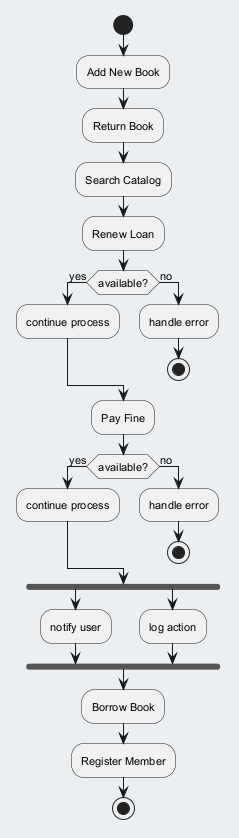

The diagram above was rendered by PlantUML. Its source (embedded in the PNG):
@startuml
skinparam backgroundColor #ECEFF1
skinparam classBackgroundColor #FFFFFF
skinparam classBorderColor #455A64
skinparam defaultFontSize 11
start
:Add New Book;
:Return Book;
:Search Catalog;
:Renew Loan;
if (available?) then (yes)
:continue process;
else (no)
:handle error;
stop
endif
:Pay Fine;
if (available?) then (yes)
:continue process;
else (no)
:handle error;
stop
endif
fork
:notify user;
fork again
:log action;
end fork
:Borrow Book;
:Register Member;
stop
@enduml